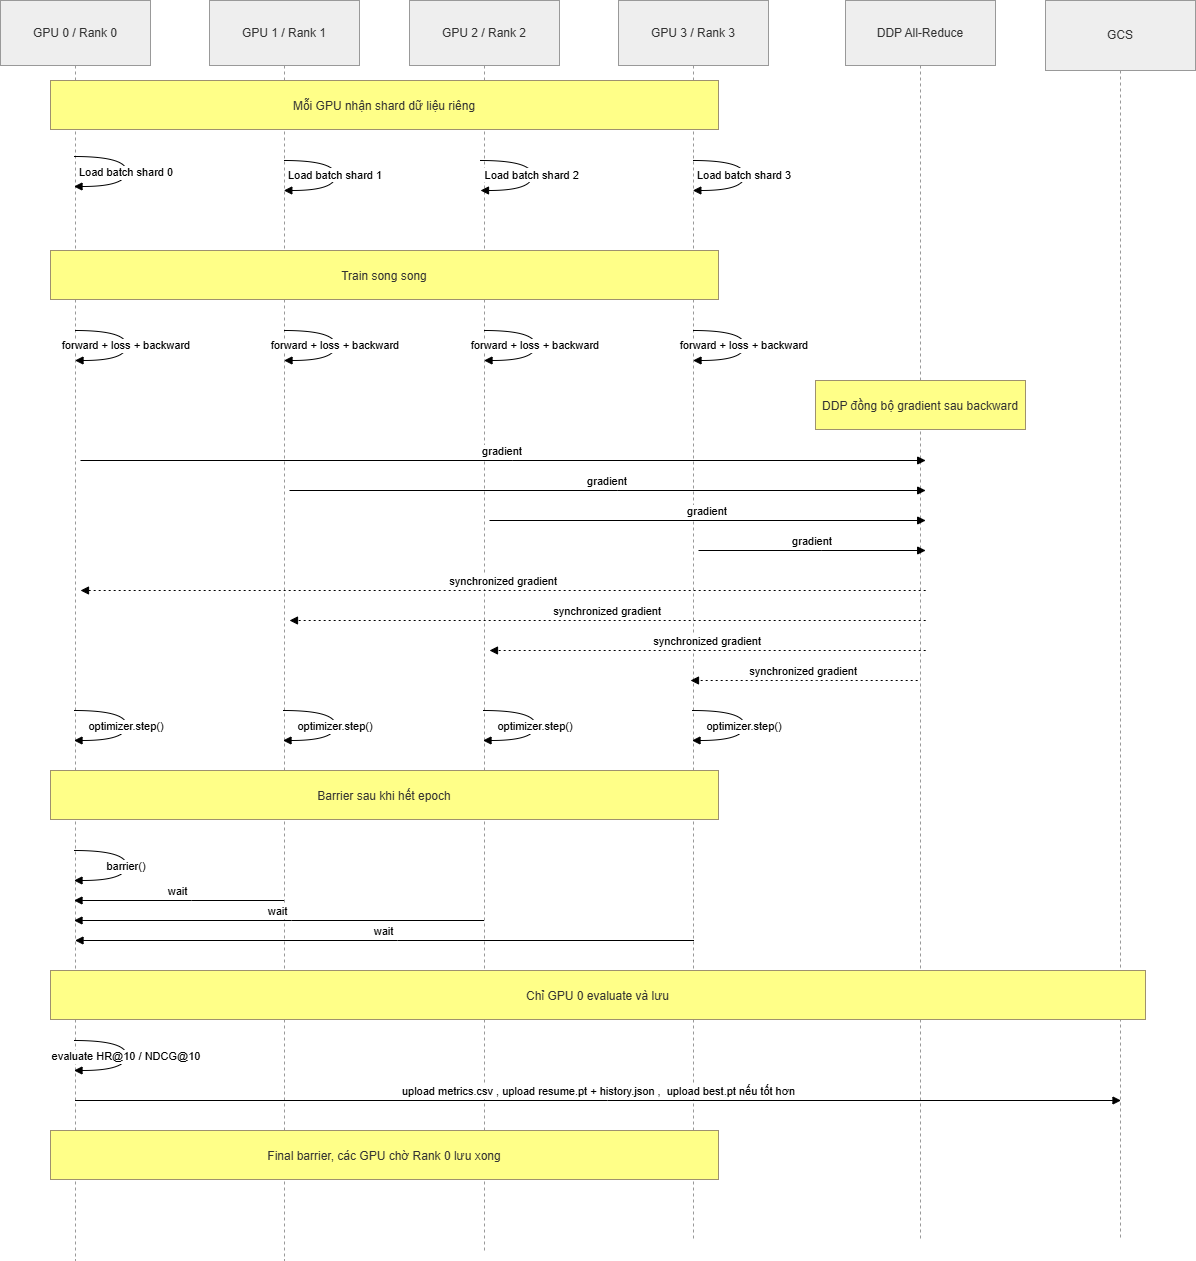

The diagram above was exported from draw.io. Its source (the exported page's mxGraphModel, read from the mxfile embedded in the PNG):
<mxGraphModel dx="1740" dy="944" grid="1" gridSize="10" guides="1" tooltips="1" connect="1" arrows="1" fold="1" page="1" pageScale="1" pageWidth="827" pageHeight="1169" math="0" shadow="0">
  <root>
    <mxCell id="0" />
    <mxCell id="1" parent="0" />
    <mxCell id="OWjIRj7U1n6crnwAYOGT-1" parent="1" style="shape=umlLifeline;perimeter=lifelinePerimeter;whiteSpace=wrap;container=1;dropTarget=0;collapsible=0;recursiveResize=0;outlineConnect=0;portConstraint=eastwest;newEdgeStyle={&quot;edgeStyle&quot;:&quot;elbowEdgeStyle&quot;,&quot;elbow&quot;:&quot;vertical&quot;,&quot;curved&quot;:0,&quot;rounded&quot;:0};size=65;fillColor=light-dark(#eeeeee,#1f2020);strokeColor=light-dark(#999999,#cccccc);fontColor=light-dark(#333333,#cccccc);" value="GPU 0 / Rank 0" vertex="1">
      <mxGeometry height="1260" width="150" x="20" y="20" as="geometry" />
    </mxCell>
    <mxCell id="OWjIRj7U1n6crnwAYOGT-2" parent="1" style="shape=umlLifeline;perimeter=lifelinePerimeter;whiteSpace=wrap;container=1;dropTarget=0;collapsible=0;recursiveResize=0;outlineConnect=0;portConstraint=eastwest;newEdgeStyle={&quot;edgeStyle&quot;:&quot;elbowEdgeStyle&quot;,&quot;elbow&quot;:&quot;vertical&quot;,&quot;curved&quot;:0,&quot;rounded&quot;:0};size=65;fillColor=light-dark(#eeeeee,#1f2020);strokeColor=light-dark(#999999,#cccccc);fontColor=light-dark(#333333,#cccccc);" value="GPU 1 / Rank 1" vertex="1">
      <mxGeometry height="1260" width="150" x="229" y="20" as="geometry" />
    </mxCell>
    <mxCell id="OWjIRj7U1n6crnwAYOGT-3" parent="1" style="shape=umlLifeline;perimeter=lifelinePerimeter;whiteSpace=wrap;container=1;dropTarget=0;collapsible=0;recursiveResize=0;outlineConnect=0;portConstraint=eastwest;newEdgeStyle={&quot;edgeStyle&quot;:&quot;elbowEdgeStyle&quot;,&quot;elbow&quot;:&quot;vertical&quot;,&quot;curved&quot;:0,&quot;rounded&quot;:0};size=65;fillColor=light-dark(#eeeeee,#1f2020);strokeColor=light-dark(#999999,#cccccc);fontColor=light-dark(#333333,#cccccc);" value="GPU 2 / Rank 2" vertex="1">
      <mxGeometry height="1250" width="150" x="429" y="20" as="geometry" />
    </mxCell>
    <mxCell id="OWjIRj7U1n6crnwAYOGT-4" parent="1" style="shape=umlLifeline;perimeter=lifelinePerimeter;whiteSpace=wrap;container=1;dropTarget=0;collapsible=0;recursiveResize=0;outlineConnect=0;portConstraint=eastwest;newEdgeStyle={&quot;edgeStyle&quot;:&quot;elbowEdgeStyle&quot;,&quot;elbow&quot;:&quot;vertical&quot;,&quot;curved&quot;:0,&quot;rounded&quot;:0};size=65;fillColor=light-dark(#eeeeee,#1f2020);strokeColor=light-dark(#999999,#cccccc);fontColor=light-dark(#333333,#cccccc);" value="GPU 3 / Rank 3" vertex="1">
      <mxGeometry height="1240" width="150" x="638" y="20" as="geometry" />
    </mxCell>
    <mxCell id="OWjIRj7U1n6crnwAYOGT-5" parent="1" style="shape=umlLifeline;perimeter=lifelinePerimeter;whiteSpace=wrap;container=1;dropTarget=0;collapsible=0;recursiveResize=0;outlineConnect=0;portConstraint=eastwest;newEdgeStyle={&quot;edgeStyle&quot;:&quot;elbowEdgeStyle&quot;,&quot;elbow&quot;:&quot;vertical&quot;,&quot;curved&quot;:0,&quot;rounded&quot;:0};size=65;fillColor=light-dark(#eeeeee,#1f2020);strokeColor=light-dark(#999999,#cccccc);fontColor=light-dark(#333333,#cccccc);" value="DDP All-Reduce" vertex="1">
      <mxGeometry height="1240" width="150" x="865" y="20" as="geometry" />
    </mxCell>
    <mxCell id="OWjIRj7U1n6crnwAYOGT-6" parent="1" style="shape=umlLifeline;perimeter=lifelinePerimeter;whiteSpace=wrap;container=1;dropTarget=0;collapsible=0;recursiveResize=0;outlineConnect=0;portConstraint=eastwest;newEdgeStyle={&quot;edgeStyle&quot;:&quot;elbowEdgeStyle&quot;,&quot;elbow&quot;:&quot;vertical&quot;,&quot;curved&quot;:0,&quot;rounded&quot;:0};size=70;fillColor=light-dark(#eeeeee,#1f2020);strokeColor=light-dark(#999999,#cccccc);fontColor=light-dark(#333333,#cccccc);" value="GCS" vertex="1">
      <mxGeometry height="1240" width="150" x="1065" y="20" as="geometry" />
    </mxCell>
    <mxCell id="OWjIRj7U1n6crnwAYOGT-7" edge="1" parent="1" source="OWjIRj7U1n6crnwAYOGT-1" style="curved=1;endArrow=block;rounded=0;" target="OWjIRj7U1n6crnwAYOGT-1" value="Load batch shard 0">
      <mxGeometry relative="1" as="geometry">
        <Array as="points">
          <mxPoint x="146" y="176" />
          <mxPoint x="146" y="206" />
        </Array>
      </mxGeometry>
    </mxCell>
    <mxCell id="OWjIRj7U1n6crnwAYOGT-8" edge="1" parent="1" style="curved=1;endArrow=block;rounded=0;" value="Load batch shard 1">
      <mxGeometry relative="1" as="geometry">
        <Array as="points">
          <mxPoint x="355" y="180" />
          <mxPoint x="355" y="210" />
        </Array>
        <mxPoint x="303.32352941176464" y="180" as="sourcePoint" />
        <mxPoint x="303.32352941176464" y="210" as="targetPoint" />
      </mxGeometry>
    </mxCell>
    <mxCell id="OWjIRj7U1n6crnwAYOGT-9" edge="1" parent="1" style="curved=1;endArrow=block;rounded=0;" value="Load batch shard 2">
      <mxGeometry relative="1" as="geometry">
        <Array as="points">
          <mxPoint x="551.68" y="180" />
          <mxPoint x="551.68" y="210" />
        </Array>
        <mxPoint x="500.00352941176465" y="180" as="sourcePoint" />
        <mxPoint x="500.00352941176465" y="210" as="targetPoint" />
      </mxGeometry>
    </mxCell>
    <mxCell id="OWjIRj7U1n6crnwAYOGT-10" edge="1" parent="1" style="curved=1;endArrow=block;rounded=0;" value="Load batch shard 3">
      <mxGeometry relative="1" as="geometry">
        <Array as="points">
          <mxPoint x="764" y="180" />
          <mxPoint x="764" y="210" />
        </Array>
        <mxPoint x="712.3235294117646" y="180" as="sourcePoint" />
        <mxPoint x="712.3235294117646" y="210" as="targetPoint" />
      </mxGeometry>
    </mxCell>
    <mxCell id="OWjIRj7U1n6crnwAYOGT-11" edge="1" parent="1" style="curved=1;endArrow=block;rounded=0;" value="forward + loss + backward">
      <mxGeometry relative="1" as="geometry">
        <Array as="points">
          <mxPoint x="146" y="350" />
          <mxPoint x="146" y="380" />
        </Array>
        <mxPoint x="94.5" y="350" as="sourcePoint" />
        <mxPoint x="94.5" y="380" as="targetPoint" />
      </mxGeometry>
    </mxCell>
    <mxCell id="OWjIRj7U1n6crnwAYOGT-12" edge="1" parent="1" style="curved=1;endArrow=block;rounded=0;" value="forward + loss + backward">
      <mxGeometry relative="1" as="geometry">
        <Array as="points">
          <mxPoint x="355" y="350" />
          <mxPoint x="355" y="380" />
        </Array>
        <mxPoint x="303.5" y="350" as="sourcePoint" />
        <mxPoint x="303.5" y="380" as="targetPoint" />
      </mxGeometry>
    </mxCell>
    <mxCell id="OWjIRj7U1n6crnwAYOGT-13" edge="1" parent="1" style="curved=1;endArrow=block;rounded=0;" value="forward + loss + backward">
      <mxGeometry relative="1" as="geometry">
        <Array as="points">
          <mxPoint x="555" y="350" />
          <mxPoint x="555" y="380" />
        </Array>
        <mxPoint x="503.5" y="350" as="sourcePoint" />
        <mxPoint x="503.5" y="380" as="targetPoint" />
      </mxGeometry>
    </mxCell>
    <mxCell id="OWjIRj7U1n6crnwAYOGT-14" edge="1" parent="1" style="curved=1;endArrow=block;rounded=0;" value="forward + loss + backward">
      <mxGeometry relative="1" as="geometry">
        <Array as="points">
          <mxPoint x="764" y="350" />
          <mxPoint x="764" y="380" />
        </Array>
        <mxPoint x="712.5" y="350" as="sourcePoint" />
        <mxPoint x="712.5" y="380" as="targetPoint" />
      </mxGeometry>
    </mxCell>
    <mxCell id="OWjIRj7U1n6crnwAYOGT-15" edge="1" parent="1" style="verticalAlign=bottom;edgeStyle=elbowEdgeStyle;elbow=vertical;curved=0;rounded=0;endArrow=block;" value="gradient">
      <mxGeometry relative="1" as="geometry">
        <Array as="points">
          <mxPoint x="531.68" y="480" />
        </Array>
        <mxPoint x="100.00352941176465" y="480" as="sourcePoint" />
        <mxPoint x="945.18" y="480" as="targetPoint" />
      </mxGeometry>
    </mxCell>
    <mxCell id="OWjIRj7U1n6crnwAYOGT-16" edge="1" parent="1" style="verticalAlign=bottom;edgeStyle=elbowEdgeStyle;elbow=vertical;curved=0;rounded=0;endArrow=block;" value="gradient">
      <mxGeometry relative="1" as="geometry">
        <Array as="points">
          <mxPoint x="636.68" y="510" />
        </Array>
        <mxPoint x="309.00352941176465" y="510" as="sourcePoint" />
        <mxPoint x="945.18" y="510" as="targetPoint" />
      </mxGeometry>
    </mxCell>
    <mxCell id="OWjIRj7U1n6crnwAYOGT-17" edge="1" parent="1" style="verticalAlign=bottom;edgeStyle=elbowEdgeStyle;elbow=vertical;curved=0;rounded=0;endArrow=block;" value="gradient">
      <mxGeometry relative="1" as="geometry">
        <Array as="points">
          <mxPoint x="736.68" y="540" />
        </Array>
        <mxPoint x="509.00352941176465" y="539.9999999999998" as="sourcePoint" />
        <mxPoint x="945.18" y="539.9999999999998" as="targetPoint" />
      </mxGeometry>
    </mxCell>
    <mxCell id="OWjIRj7U1n6crnwAYOGT-18" edge="1" parent="1" style="verticalAlign=bottom;edgeStyle=elbowEdgeStyle;elbow=vertical;curved=0;rounded=0;endArrow=block;" value="gradient">
      <mxGeometry relative="1" as="geometry">
        <Array as="points">
          <mxPoint x="840.68" y="570" />
        </Array>
        <mxPoint x="718.0035294117646" y="570" as="sourcePoint" />
        <mxPoint x="945.18" y="570" as="targetPoint" />
      </mxGeometry>
    </mxCell>
    <mxCell id="OWjIRj7U1n6crnwAYOGT-19" edge="1" parent="1" style="verticalAlign=bottom;edgeStyle=elbowEdgeStyle;elbow=vertical;curved=0;rounded=0;dashed=1;dashPattern=2 3;endArrow=block;" value="synchronized gradient">
      <mxGeometry relative="1" as="geometry">
        <Array as="points">
          <mxPoint x="534.68" y="610" />
        </Array>
        <mxPoint x="945.18" y="610" as="sourcePoint" />
        <mxPoint x="100.00352941176465" y="610" as="targetPoint" />
      </mxGeometry>
    </mxCell>
    <mxCell id="OWjIRj7U1n6crnwAYOGT-20" edge="1" parent="1" style="verticalAlign=bottom;edgeStyle=elbowEdgeStyle;elbow=vertical;curved=0;rounded=0;dashed=1;dashPattern=2 3;endArrow=block;" value="synchronized gradient">
      <mxGeometry relative="1" as="geometry">
        <Array as="points">
          <mxPoint x="639.68" y="640" />
        </Array>
        <mxPoint x="945.18" y="640" as="sourcePoint" />
        <mxPoint x="309.00352941176465" y="640" as="targetPoint" />
      </mxGeometry>
    </mxCell>
    <mxCell id="OWjIRj7U1n6crnwAYOGT-21" edge="1" parent="1" style="verticalAlign=bottom;edgeStyle=elbowEdgeStyle;elbow=vertical;curved=0;rounded=0;dashed=1;dashPattern=2 3;endArrow=block;" value="synchronized gradient">
      <mxGeometry relative="1" as="geometry">
        <Array as="points">
          <mxPoint x="739.68" y="670" />
        </Array>
        <mxPoint x="945.18" y="670" as="sourcePoint" />
        <mxPoint x="509.00352941176465" y="670" as="targetPoint" />
      </mxGeometry>
    </mxCell>
    <mxCell id="OWjIRj7U1n6crnwAYOGT-22" edge="1" parent="1" style="verticalAlign=bottom;edgeStyle=elbowEdgeStyle;elbow=vertical;curved=0;rounded=0;dashed=1;dashPattern=2 3;endArrow=block;" value="synchronized gradient">
      <mxGeometry relative="1" as="geometry">
        <Array as="points">
          <mxPoint x="835.68" y="700" />
        </Array>
        <mxPoint x="937.18" y="700" as="sourcePoint" />
        <mxPoint x="710.0035294117646" y="700" as="targetPoint" />
      </mxGeometry>
    </mxCell>
    <mxCell id="OWjIRj7U1n6crnwAYOGT-23" edge="1" parent="1" style="curved=1;endArrow=block;rounded=0;" value="optimizer.step()">
      <mxGeometry relative="1" as="geometry">
        <Array as="points">
          <mxPoint x="146" y="730" />
          <mxPoint x="146" y="760" />
        </Array>
        <mxPoint x="93.5" y="730" as="sourcePoint" />
        <mxPoint x="93.5" y="760" as="targetPoint" />
      </mxGeometry>
    </mxCell>
    <mxCell id="OWjIRj7U1n6crnwAYOGT-24" edge="1" parent="1" style="curved=1;endArrow=block;rounded=0;" value="optimizer.step()">
      <mxGeometry relative="1" as="geometry">
        <Array as="points">
          <mxPoint x="355" y="730" />
          <mxPoint x="355" y="760" />
        </Array>
        <mxPoint x="302.5" y="730" as="sourcePoint" />
        <mxPoint x="302.5" y="760" as="targetPoint" />
      </mxGeometry>
    </mxCell>
    <mxCell id="OWjIRj7U1n6crnwAYOGT-25" edge="1" parent="1" style="curved=1;endArrow=block;rounded=0;" value="optimizer.step()">
      <mxGeometry relative="1" as="geometry">
        <Array as="points">
          <mxPoint x="555" y="730" />
          <mxPoint x="555" y="760" />
        </Array>
        <mxPoint x="502.5" y="730" as="sourcePoint" />
        <mxPoint x="502.5" y="760" as="targetPoint" />
      </mxGeometry>
    </mxCell>
    <mxCell id="OWjIRj7U1n6crnwAYOGT-26" edge="1" parent="1" style="curved=1;endArrow=block;rounded=0;" value="optimizer.step()">
      <mxGeometry relative="1" as="geometry">
        <Array as="points">
          <mxPoint x="764" y="730" />
          <mxPoint x="764" y="760" />
        </Array>
        <mxPoint x="711.5" y="730" as="sourcePoint" />
        <mxPoint x="711.5" y="760" as="targetPoint" />
      </mxGeometry>
    </mxCell>
    <mxCell id="OWjIRj7U1n6crnwAYOGT-27" edge="1" parent="1" style="curved=1;endArrow=block;rounded=0;" value="barrier()">
      <mxGeometry relative="1" as="geometry">
        <Array as="points">
          <mxPoint x="146" y="870" />
          <mxPoint x="146" y="900" />
        </Array>
        <mxPoint x="93.5" y="870" as="sourcePoint" />
        <mxPoint x="93.5" y="900" as="targetPoint" />
      </mxGeometry>
    </mxCell>
    <mxCell id="OWjIRj7U1n6crnwAYOGT-28" edge="1" parent="1" style="verticalAlign=bottom;edgeStyle=elbowEdgeStyle;elbow=vertical;curved=0;rounded=0;endArrow=block;" value="wait">
      <mxGeometry relative="1" as="geometry">
        <Array as="points">
          <mxPoint x="211" y="920" />
        </Array>
        <mxPoint x="303.5" y="920" as="sourcePoint" />
        <mxPoint x="93.5" y="920" as="targetPoint" />
      </mxGeometry>
    </mxCell>
    <mxCell id="OWjIRj7U1n6crnwAYOGT-29" edge="1" parent="1" style="verticalAlign=bottom;edgeStyle=elbowEdgeStyle;elbow=vertical;curved=0;rounded=0;endArrow=block;" value="wait">
      <mxGeometry relative="1" as="geometry">
        <Array as="points">
          <mxPoint x="311" y="940" />
        </Array>
        <mxPoint x="503.5" y="940" as="sourcePoint" />
        <mxPoint x="93.5" y="940" as="targetPoint" />
      </mxGeometry>
    </mxCell>
    <mxCell id="OWjIRj7U1n6crnwAYOGT-30" edge="1" parent="1" style="verticalAlign=bottom;edgeStyle=elbowEdgeStyle;elbow=vertical;curved=0;rounded=0;endArrow=block;" value="wait">
      <mxGeometry relative="1" as="geometry">
        <Array as="points">
          <mxPoint x="417" y="960" />
        </Array>
        <mxPoint x="713.5" y="960" as="sourcePoint" />
        <mxPoint x="94.5" y="960" as="targetPoint" />
      </mxGeometry>
    </mxCell>
    <mxCell id="OWjIRj7U1n6crnwAYOGT-31" edge="1" parent="1" style="curved=1;endArrow=block;rounded=0;" value="evaluate HR@10 / NDCG@10">
      <mxGeometry relative="1" as="geometry">
        <Array as="points">
          <mxPoint x="146" y="1060" />
          <mxPoint x="146" y="1090" />
        </Array>
        <mxPoint x="93.5" y="1060" as="sourcePoint" />
        <mxPoint x="93.5" y="1090" as="targetPoint" />
      </mxGeometry>
    </mxCell>
    <mxCell id="OWjIRj7U1n6crnwAYOGT-32" edge="1" parent="1" style="verticalAlign=bottom;edgeStyle=elbowEdgeStyle;elbow=vertical;curved=0;rounded=0;endArrow=block;" value="upload metrics.csv , upload resume.pt + history.json ,  upload best.pt nếu tốt hơn">
      <mxGeometry relative="1" as="geometry">
        <Array as="points">
          <mxPoint x="627" y="1120" />
        </Array>
        <mxPoint x="94.5" y="1120" as="sourcePoint" />
        <mxPoint x="1140.5" y="1120" as="targetPoint" />
      </mxGeometry>
    </mxCell>
    <mxCell id="OWjIRj7U1n6crnwAYOGT-38" parent="1" style="fillColor=#ffff88;strokeColor=#9E916F;fontColor=light-dark(#333333,#cccccc);" value="Mỗi GPU nhận shard dữ liệu riêng" vertex="1">
      <mxGeometry height="49" width="668" x="70" y="100" as="geometry" />
    </mxCell>
    <mxCell id="OWjIRj7U1n6crnwAYOGT-39" parent="1" style="fillColor=#ffff88;strokeColor=#9E916F;fontColor=light-dark(#333333,#cccccc);" value="Train song song" vertex="1">
      <mxGeometry height="49" width="668" x="70" y="270" as="geometry" />
    </mxCell>
    <mxCell id="OWjIRj7U1n6crnwAYOGT-40" parent="1" style="fillColor=#ffff88;strokeColor=#9E916F;fontColor=light-dark(#333333,#cccccc);" value="DDP đồng bộ gradient sau backward" vertex="1">
      <mxGeometry height="49" width="210" x="835" y="400" as="geometry" />
    </mxCell>
    <mxCell id="OWjIRj7U1n6crnwAYOGT-41" parent="1" style="fillColor=#ffff88;strokeColor=#9E916F;fontColor=light-dark(#333333,#cccccc);" value="Barrier sau khi hết epoch" vertex="1">
      <mxGeometry height="49" width="668" x="70" y="790" as="geometry" />
    </mxCell>
    <mxCell id="OWjIRj7U1n6crnwAYOGT-42" parent="1" style="fillColor=#ffff88;strokeColor=#9E916F;fontColor=light-dark(#333333,#cccccc);" value="Chỉ GPU 0 evaluate và lưu" vertex="1">
      <mxGeometry height="49" width="1095" x="70" y="990" as="geometry" />
    </mxCell>
    <mxCell id="OWjIRj7U1n6crnwAYOGT-43" parent="1" style="fillColor=#ffff88;strokeColor=#9E916F;fontColor=light-dark(#333333,#cccccc);" value="Final barrier, các GPU chờ Rank 0 lưu xong" vertex="1">
      <mxGeometry height="49" width="668" x="70" y="1150" as="geometry" />
    </mxCell>
  </root>
</mxGraphModel>